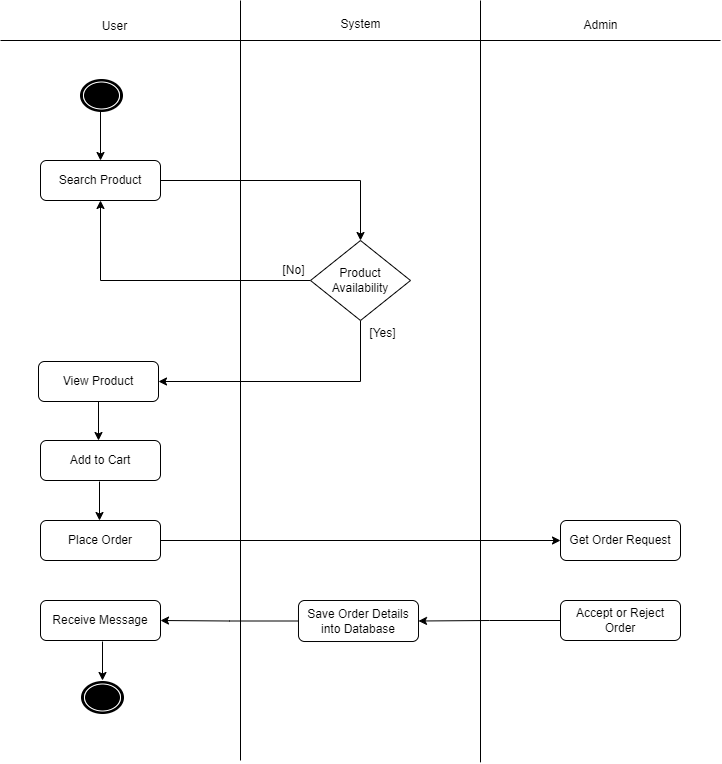

The diagram above was exported from draw.io. Its source (the exported page's mxGraphModel, read from the mxfile embedded in the PNG):
<mxGraphModel dx="924" dy="472" grid="1" gridSize="10" guides="1" tooltips="1" connect="1" arrows="1" fold="1" page="1" pageScale="1" pageWidth="1169" pageHeight="826" math="0" shadow="0">
  <root>
    <mxCell id="0" />
    <mxCell id="1" parent="0" />
    <mxCell id="2Q3NgP1aeYiTja1JeaAB-1" value="" style="endArrow=none;html=1;rounded=0;" parent="1" edge="1">
      <mxGeometry width="50" height="50" relative="1" as="geometry">
        <mxPoint x="160" y="80" as="sourcePoint" />
        <mxPoint x="880" y="80" as="targetPoint" />
      </mxGeometry>
    </mxCell>
    <mxCell id="2Q3NgP1aeYiTja1JeaAB-2" value="" style="endArrow=none;html=1;rounded=0;" parent="1" edge="1">
      <mxGeometry width="50" height="50" relative="1" as="geometry">
        <mxPoint x="400" y="800" as="sourcePoint" />
        <mxPoint x="400" y="40" as="targetPoint" />
      </mxGeometry>
    </mxCell>
    <mxCell id="2Q3NgP1aeYiTja1JeaAB-4" value="User" style="text;html=1;align=center;verticalAlign=middle;resizable=0;points=[];autosize=1;strokeColor=none;fillColor=none;" parent="1" vertex="1">
      <mxGeometry x="249" y="51" width="50" height="30" as="geometry" />
    </mxCell>
    <mxCell id="2Q3NgP1aeYiTja1JeaAB-5" value="System" style="text;html=1;align=center;verticalAlign=middle;resizable=0;points=[];autosize=1;strokeColor=none;fillColor=none;" parent="1" vertex="1">
      <mxGeometry x="490" y="49" width="60" height="30" as="geometry" />
    </mxCell>
    <mxCell id="2Q3NgP1aeYiTja1JeaAB-6" value="Admin" style="text;html=1;align=center;verticalAlign=middle;resizable=0;points=[];autosize=1;strokeColor=none;fillColor=none;" parent="1" vertex="1">
      <mxGeometry x="730" y="50" width="60" height="30" as="geometry" />
    </mxCell>
    <mxCell id="2Q3NgP1aeYiTja1JeaAB-22" style="edgeStyle=orthogonalEdgeStyle;rounded=0;orthogonalLoop=1;jettySize=auto;html=1;entryX=0.5;entryY=0;entryDx=0;entryDy=0;" parent="1" target="2Q3NgP1aeYiTja1JeaAB-12" edge="1">
      <mxGeometry relative="1" as="geometry">
        <mxPoint x="260" y="150" as="sourcePoint" />
      </mxGeometry>
    </mxCell>
    <mxCell id="2Q3NgP1aeYiTja1JeaAB-11" value="" style="endArrow=none;html=1;rounded=0;" parent="1" edge="1">
      <mxGeometry width="50" height="50" relative="1" as="geometry">
        <mxPoint x="640" y="801.8518829345703" as="sourcePoint" />
        <mxPoint x="640" y="40" as="targetPoint" />
      </mxGeometry>
    </mxCell>
    <mxCell id="2Q3NgP1aeYiTja1JeaAB-23" style="edgeStyle=orthogonalEdgeStyle;rounded=0;orthogonalLoop=1;jettySize=auto;html=1;entryX=0.5;entryY=0;entryDx=0;entryDy=0;" parent="1" source="2Q3NgP1aeYiTja1JeaAB-12" target="2Q3NgP1aeYiTja1JeaAB-13" edge="1">
      <mxGeometry relative="1" as="geometry" />
    </mxCell>
    <mxCell id="2Q3NgP1aeYiTja1JeaAB-12" value="Search Product" style="rounded=1;whiteSpace=wrap;html=1;" parent="1" vertex="1">
      <mxGeometry x="200" y="200" width="120" height="40" as="geometry" />
    </mxCell>
    <mxCell id="2Q3NgP1aeYiTja1JeaAB-27" style="edgeStyle=orthogonalEdgeStyle;rounded=0;orthogonalLoop=1;jettySize=auto;html=1;entryX=1;entryY=0.5;entryDx=0;entryDy=0;" parent="1" source="2Q3NgP1aeYiTja1JeaAB-13" target="2Q3NgP1aeYiTja1JeaAB-14" edge="1">
      <mxGeometry relative="1" as="geometry">
        <Array as="points">
          <mxPoint x="520" y="421" />
        </Array>
      </mxGeometry>
    </mxCell>
    <mxCell id="2Q3NgP1aeYiTja1JeaAB-35" style="edgeStyle=orthogonalEdgeStyle;rounded=0;orthogonalLoop=1;jettySize=auto;html=1;entryX=0.5;entryY=1;entryDx=0;entryDy=0;" parent="1" source="2Q3NgP1aeYiTja1JeaAB-13" target="2Q3NgP1aeYiTja1JeaAB-12" edge="1">
      <mxGeometry relative="1" as="geometry" />
    </mxCell>
    <mxCell id="2Q3NgP1aeYiTja1JeaAB-13" value="Product&lt;br&gt;Availability" style="rhombus;whiteSpace=wrap;html=1;" parent="1" vertex="1">
      <mxGeometry x="470" y="280" width="100" height="80" as="geometry" />
    </mxCell>
    <mxCell id="2Q3NgP1aeYiTja1JeaAB-14" value="View Product" style="rounded=1;whiteSpace=wrap;html=1;" parent="1" vertex="1">
      <mxGeometry x="198" y="401" width="120" height="40" as="geometry" />
    </mxCell>
    <mxCell id="2Q3NgP1aeYiTja1JeaAB-15" value="Add to Cart" style="rounded=1;whiteSpace=wrap;html=1;" parent="1" vertex="1">
      <mxGeometry x="200" y="480" width="120" height="40" as="geometry" />
    </mxCell>
    <mxCell id="2Q3NgP1aeYiTja1JeaAB-28" style="edgeStyle=orthogonalEdgeStyle;rounded=0;orthogonalLoop=1;jettySize=auto;html=1;" parent="1" source="2Q3NgP1aeYiTja1JeaAB-16" target="2Q3NgP1aeYiTja1JeaAB-17" edge="1">
      <mxGeometry relative="1" as="geometry" />
    </mxCell>
    <mxCell id="2Q3NgP1aeYiTja1JeaAB-16" value="Place Order" style="rounded=1;whiteSpace=wrap;html=1;" parent="1" vertex="1">
      <mxGeometry x="200" y="560" width="120" height="40" as="geometry" />
    </mxCell>
    <mxCell id="2Q3NgP1aeYiTja1JeaAB-17" value="Get Order Request" style="rounded=1;whiteSpace=wrap;html=1;" parent="1" vertex="1">
      <mxGeometry x="720" y="560" width="120" height="40" as="geometry" />
    </mxCell>
    <mxCell id="2Q3NgP1aeYiTja1JeaAB-29" style="edgeStyle=orthogonalEdgeStyle;rounded=0;orthogonalLoop=1;jettySize=auto;html=1;entryX=1;entryY=0.5;entryDx=0;entryDy=0;" parent="1" source="2Q3NgP1aeYiTja1JeaAB-18" target="2Q3NgP1aeYiTja1JeaAB-19" edge="1">
      <mxGeometry relative="1" as="geometry" />
    </mxCell>
    <mxCell id="2Q3NgP1aeYiTja1JeaAB-18" value="Accept or Reject Order" style="rounded=1;whiteSpace=wrap;html=1;" parent="1" vertex="1">
      <mxGeometry x="720" y="640" width="120" height="40" as="geometry" />
    </mxCell>
    <mxCell id="2Q3NgP1aeYiTja1JeaAB-30" style="edgeStyle=orthogonalEdgeStyle;rounded=0;orthogonalLoop=1;jettySize=auto;html=1;entryX=1;entryY=0.5;entryDx=0;entryDy=0;" parent="1" source="2Q3NgP1aeYiTja1JeaAB-19" target="2Q3NgP1aeYiTja1JeaAB-20" edge="1">
      <mxGeometry relative="1" as="geometry" />
    </mxCell>
    <mxCell id="2Q3NgP1aeYiTja1JeaAB-19" value="Save Order Details&lt;br&gt;into Database" style="rounded=1;whiteSpace=wrap;html=1;" parent="1" vertex="1">
      <mxGeometry x="458" y="640" width="120" height="41" as="geometry" />
    </mxCell>
    <mxCell id="2Q3NgP1aeYiTja1JeaAB-20" value="Receive Message" style="rounded=1;whiteSpace=wrap;html=1;" parent="1" vertex="1">
      <mxGeometry x="200" y="640" width="120" height="40" as="geometry" />
    </mxCell>
    <mxCell id="2Q3NgP1aeYiTja1JeaAB-31" value="" style="endArrow=classic;html=1;rounded=0;exitX=0.5;exitY=1;exitDx=0;exitDy=0;" parent="1" source="2Q3NgP1aeYiTja1JeaAB-14" edge="1">
      <mxGeometry width="50" height="50" relative="1" as="geometry">
        <mxPoint x="620" y="430" as="sourcePoint" />
        <mxPoint x="258" y="480" as="targetPoint" />
      </mxGeometry>
    </mxCell>
    <mxCell id="2Q3NgP1aeYiTja1JeaAB-32" value="" style="endArrow=classic;html=1;rounded=0;exitX=0.5;exitY=1;exitDx=0;exitDy=0;" parent="1" edge="1">
      <mxGeometry width="50" height="50" relative="1" as="geometry">
        <mxPoint x="259" y="521" as="sourcePoint" />
        <mxPoint x="259" y="560" as="targetPoint" />
      </mxGeometry>
    </mxCell>
    <mxCell id="2Q3NgP1aeYiTja1JeaAB-33" value="" style="endArrow=classic;html=1;rounded=0;exitX=0.5;exitY=1;exitDx=0;exitDy=0;" parent="1" edge="1">
      <mxGeometry width="50" height="50" relative="1" as="geometry">
        <mxPoint x="262" y="681" as="sourcePoint" />
        <mxPoint x="262" y="720" as="targetPoint" />
      </mxGeometry>
    </mxCell>
    <mxCell id="2Q3NgP1aeYiTja1JeaAB-34" value="[Yes]" style="text;html=1;align=center;verticalAlign=middle;resizable=0;points=[];autosize=1;strokeColor=none;fillColor=none;" parent="1" vertex="1">
      <mxGeometry x="517" y="358" width="50" height="30" as="geometry" />
    </mxCell>
    <mxCell id="2Q3NgP1aeYiTja1JeaAB-36" value="[No]" style="text;html=1;align=center;verticalAlign=middle;resizable=0;points=[];autosize=1;strokeColor=none;fillColor=none;" parent="1" vertex="1">
      <mxGeometry x="428" y="295" width="50" height="30" as="geometry" />
    </mxCell>
    <mxCell id="OFtbm9ytwzK6y5kOK5P6-1" value="" style="shape=mxgraph.bpmn.shape;html=1;verticalLabelPosition=bottom;labelBackgroundColor=#ffffff;verticalAlign=top;perimeter=ellipsePerimeter;outline=end;symbol=terminate;rounded=0;shadow=0;comic=0;strokeWidth=1;fontFamily=Verdana;fontSize=12;align=center;" parent="1" vertex="1">
      <mxGeometry x="241" y="120" width="40" height="30" as="geometry" />
    </mxCell>
    <mxCell id="OFtbm9ytwzK6y5kOK5P6-2" value="" style="shape=mxgraph.bpmn.shape;html=1;verticalLabelPosition=bottom;labelBackgroundColor=#ffffff;verticalAlign=top;perimeter=ellipsePerimeter;outline=end;symbol=terminate;rounded=0;shadow=0;comic=0;strokeWidth=1;fontFamily=Verdana;fontSize=12;align=center;" parent="1" vertex="1">
      <mxGeometry x="242" y="722" width="40" height="30" as="geometry" />
    </mxCell>
  </root>
</mxGraphModel>